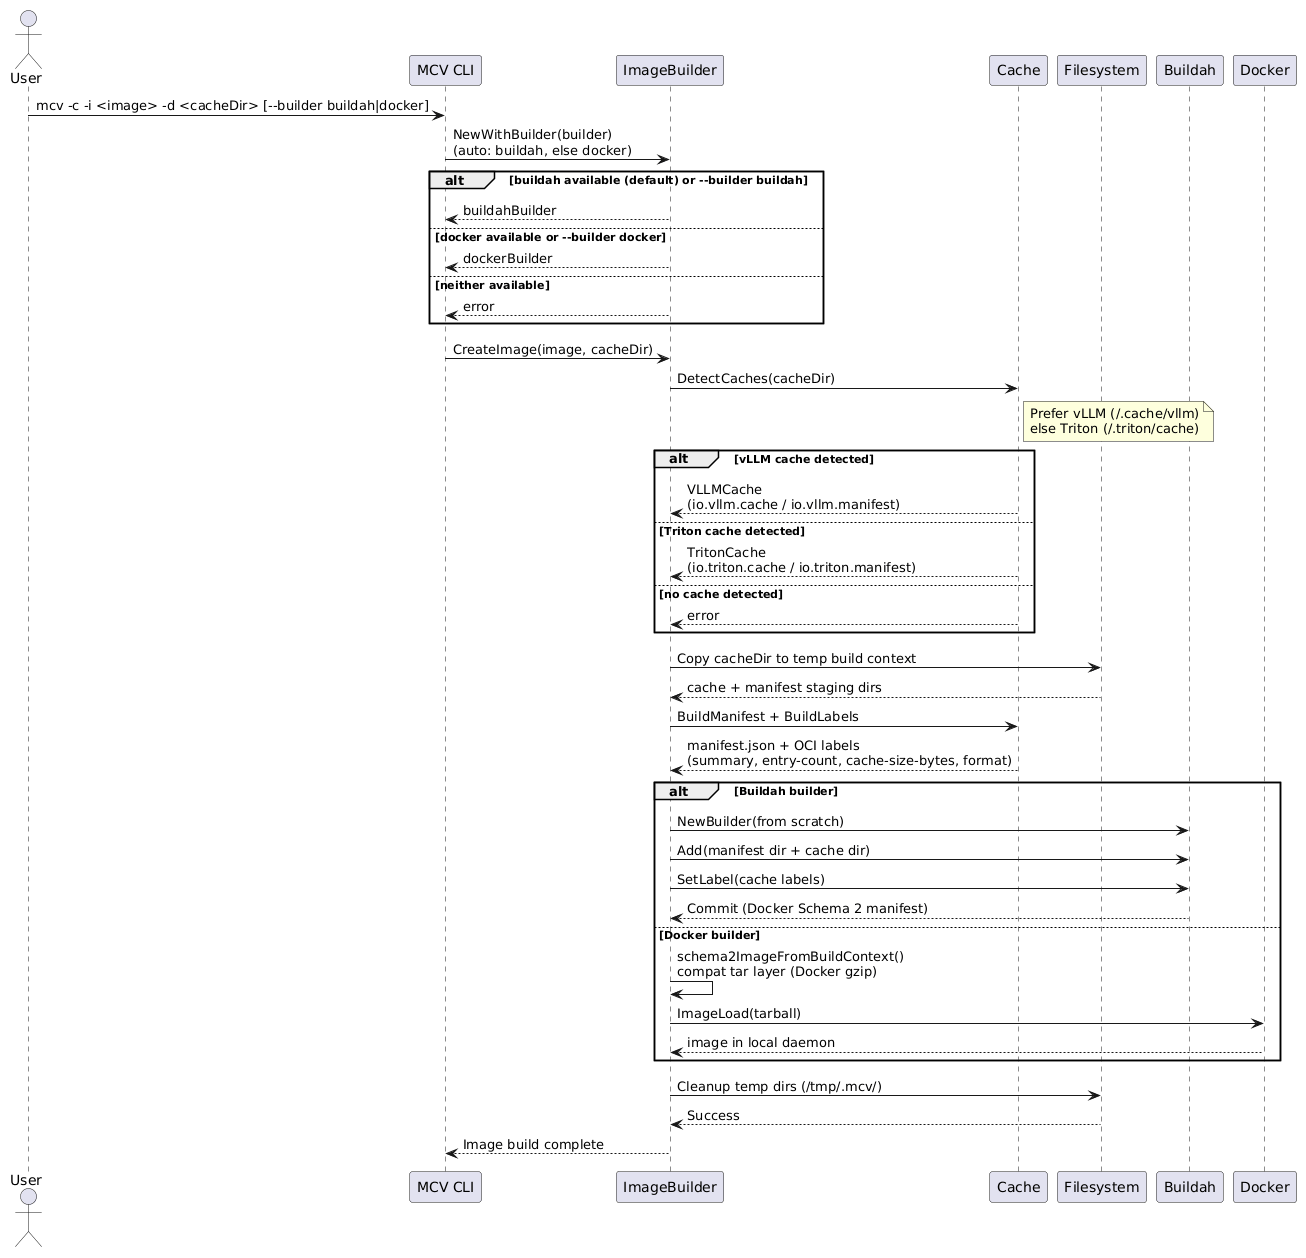

The diagram above was rendered by PlantUML. Its source (embedded in the PNG):
@startuml
actor User
participant "MCV CLI" as CLI
participant "ImageBuilder" as Builder
participant "Cache" as Cache
participant "Filesystem" as FS
participant "Buildah" as Buildah
participant "Docker" as Docker

User -> CLI : mcv -c -i <image> -d <cacheDir> [--builder buildah|docker]
CLI -> Builder : NewWithBuilder(builder)\n(auto: buildah, else docker)

alt buildah available (default) or --builder buildah
    Builder --> CLI : buildahBuilder
else docker available or --builder docker
    Builder --> CLI : dockerBuilder
else neither available
    Builder --> CLI : error
end

CLI -> Builder : CreateImage(image, cacheDir)

Builder -> Cache : DetectCaches(cacheDir)
note right of Cache
  Prefer vLLM (~/.cache/vllm)
  else Triton (~/.triton/cache)
end note

alt vLLM cache detected
    Cache --> Builder : VLLMCache\n(io.vllm.cache / io.vllm.manifest)
else Triton cache detected
    Cache --> Builder : TritonCache\n(io.triton.cache / io.triton.manifest)
else no cache detected
    Cache --> Builder : error
end

Builder -> FS : Copy cacheDir to temp build context
FS --> Builder : cache + manifest staging dirs

Builder -> Cache : BuildManifest + BuildLabels
Cache --> Builder : manifest.json + OCI labels\n(summary, entry-count, cache-size-bytes, format)

alt Buildah builder
    Builder -> Buildah : NewBuilder(from scratch)
    Builder -> Buildah : Add(manifest dir + cache dir)
    Builder -> Buildah : SetLabel(cache labels)
    Buildah --> Builder : Commit (Docker Schema 2 manifest)
else Docker builder
    Builder -> Builder : schema2ImageFromBuildContext()\ncompat tar layer (Docker gzip)
    Builder -> Docker : ImageLoad(tarball)
    Docker --> Builder : image in local daemon
end

Builder -> FS : Cleanup temp dirs (/tmp/.mcv/)
FS --> Builder : Success

Builder --> CLI : Image build complete
@enduml